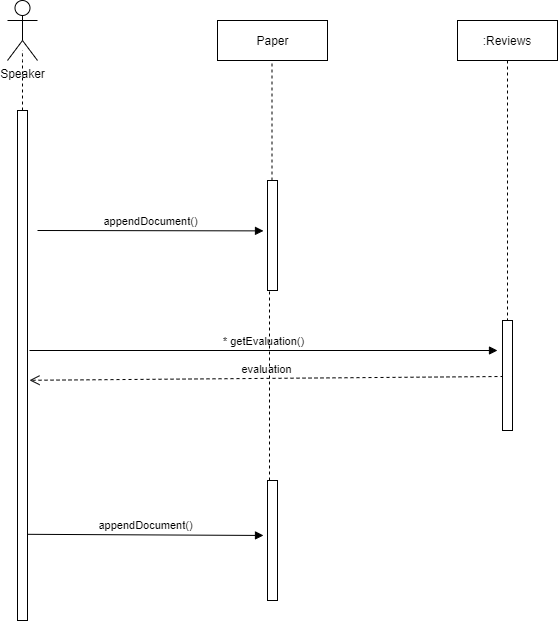

The diagram above was exported from draw.io. Its source (the exported page's mxGraphModel, read from the mxfile embedded in the PNG):
<mxGraphModel dx="1662" dy="746" grid="1" gridSize="10" guides="1" tooltips="1" connect="1" arrows="1" fold="1" page="1" pageScale="1" pageWidth="850" pageHeight="1100" math="0" shadow="0">
  <root>
    <mxCell id="0" />
    <mxCell id="1" parent="0" />
    <mxCell id="wdCw4tOLToAlIkdWXmAo-1" value="Speaker&lt;br&gt;" style="shape=umlActor;verticalLabelPosition=bottom;labelBackgroundColor=#ffffff;verticalAlign=top;html=1;" vertex="1" parent="1">
      <mxGeometry x="50" y="30" width="30" height="60" as="geometry" />
    </mxCell>
    <mxCell id="wdCw4tOLToAlIkdWXmAo-6" value=":Reviews" style="shape=umlLifeline;perimeter=lifelinePerimeter;whiteSpace=wrap;html=1;container=1;collapsible=0;recursiveResize=0;outlineConnect=0;" vertex="1" parent="1">
      <mxGeometry x="500" y="50" width="100" height="300" as="geometry" />
    </mxCell>
    <mxCell id="wdCw4tOLToAlIkdWXmAo-9" value="" style="endArrow=none;dashed=1;html=1;" edge="1" parent="1">
      <mxGeometry width="50" height="50" relative="1" as="geometry">
        <mxPoint x="65" y="140" as="sourcePoint" />
        <mxPoint x="64.5" y="80" as="targetPoint" />
        <Array as="points">
          <mxPoint x="65" y="80" />
        </Array>
      </mxGeometry>
    </mxCell>
    <mxCell id="wdCw4tOLToAlIkdWXmAo-10" value="" style="html=1;points=[];perimeter=orthogonalPerimeter;" vertex="1" parent="1">
      <mxGeometry x="60" y="140" width="10" height="510" as="geometry" />
    </mxCell>
    <mxCell id="wdCw4tOLToAlIkdWXmAo-16" value="* getEvaluation()" style="html=1;verticalAlign=bottom;endArrow=block;" edge="1" parent="1">
      <mxGeometry width="80" relative="1" as="geometry">
        <mxPoint x="72" y="380" as="sourcePoint" />
        <mxPoint x="540" y="380" as="targetPoint" />
        <Array as="points" />
      </mxGeometry>
    </mxCell>
    <mxCell id="wdCw4tOLToAlIkdWXmAo-17" value="evaluation" style="html=1;verticalAlign=bottom;endArrow=open;dashed=1;endSize=8;entryX=1.2;entryY=0.529;entryDx=0;entryDy=0;entryPerimeter=0;exitX=0.1;exitY=0.509;exitDx=0;exitDy=0;exitPerimeter=0;" edge="1" parent="1" source="wdCw4tOLToAlIkdWXmAo-19" target="wdCw4tOLToAlIkdWXmAo-10">
      <mxGeometry relative="1" as="geometry">
        <mxPoint x="555" y="590" as="sourcePoint" />
        <mxPoint x="345" y="590" as="targetPoint" />
        <mxPoint as="offset" />
      </mxGeometry>
    </mxCell>
    <mxCell id="wdCw4tOLToAlIkdWXmAo-20" value="Paper" style="html=1;" vertex="1" parent="1">
      <mxGeometry x="260" y="50" width="110" height="40" as="geometry" />
    </mxCell>
    <mxCell id="wdCw4tOLToAlIkdWXmAo-21" value="" style="endArrow=none;dashed=1;html=1;" edge="1" parent="1" source="wdCw4tOLToAlIkdWXmAo-22">
      <mxGeometry width="50" height="50" relative="1" as="geometry">
        <mxPoint x="314.5" y="140" as="sourcePoint" />
        <mxPoint x="314.5" y="90" as="targetPoint" />
      </mxGeometry>
    </mxCell>
    <mxCell id="wdCw4tOLToAlIkdWXmAo-22" value="" style="html=1;points=[];perimeter=orthogonalPerimeter;" vertex="1" parent="1">
      <mxGeometry x="310" y="210" width="10" height="110" as="geometry" />
    </mxCell>
    <mxCell id="wdCw4tOLToAlIkdWXmAo-27" value="appendDocument()" style="html=1;verticalAlign=bottom;endArrow=block;entryX=-0.4;entryY=0.458;entryDx=0;entryDy=0;entryPerimeter=0;" edge="1" parent="1" target="wdCw4tOLToAlIkdWXmAo-22">
      <mxGeometry width="80" relative="1" as="geometry">
        <mxPoint x="80" y="260" as="sourcePoint" />
        <mxPoint x="150" y="260" as="targetPoint" />
      </mxGeometry>
    </mxCell>
    <mxCell id="wdCw4tOLToAlIkdWXmAo-28" value="" style="html=1;points=[];perimeter=orthogonalPerimeter;" vertex="1" parent="1">
      <mxGeometry x="310" y="510" width="10" height="120" as="geometry" />
    </mxCell>
    <mxCell id="wdCw4tOLToAlIkdWXmAo-29" value="appendDocument()" style="html=1;verticalAlign=bottom;endArrow=block;entryX=-0.4;entryY=0.458;entryDx=0;entryDy=0;entryPerimeter=0;exitX=1;exitY=0.831;exitDx=0;exitDy=0;exitPerimeter=0;" edge="1" parent="1" target="wdCw4tOLToAlIkdWXmAo-28" source="wdCw4tOLToAlIkdWXmAo-10">
      <mxGeometry width="80" relative="1" as="geometry">
        <mxPoint x="80" y="570" as="sourcePoint" />
        <mxPoint x="160" y="270" as="targetPoint" />
      </mxGeometry>
    </mxCell>
    <mxCell id="wdCw4tOLToAlIkdWXmAo-30" value="" style="endArrow=none;dashed=1;html=1;entryX=0.2;entryY=0.989;entryDx=0;entryDy=0;entryPerimeter=0;" edge="1" parent="1" target="wdCw4tOLToAlIkdWXmAo-22">
      <mxGeometry width="50" height="50" relative="1" as="geometry">
        <mxPoint x="312" y="510" as="sourcePoint" />
        <mxPoint x="320" y="480" as="targetPoint" />
      </mxGeometry>
    </mxCell>
    <mxCell id="wdCw4tOLToAlIkdWXmAo-19" value="" style="html=1;points=[];perimeter=orthogonalPerimeter;" vertex="1" parent="1">
      <mxGeometry x="545" y="350" width="10" height="110" as="geometry" />
    </mxCell>
  </root>
</mxGraphModel>